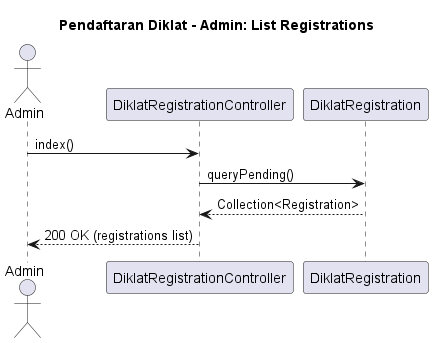

The diagram above was rendered by PlantUML. Its source (embedded in the PNG):
@startuml diklat-admin-list
title Pendaftaran Diklat - Admin: List Registrations

actor Admin
participant "DiklatRegistrationController" as AdminController
participant "DiklatRegistration" as RegistrationModel

Admin -> AdminController: index()
AdminController -> RegistrationModel: queryPending()
RegistrationModel --> AdminController: Collection<Registration>
AdminController --> Admin: 200 OK (registrations list)

@enduml